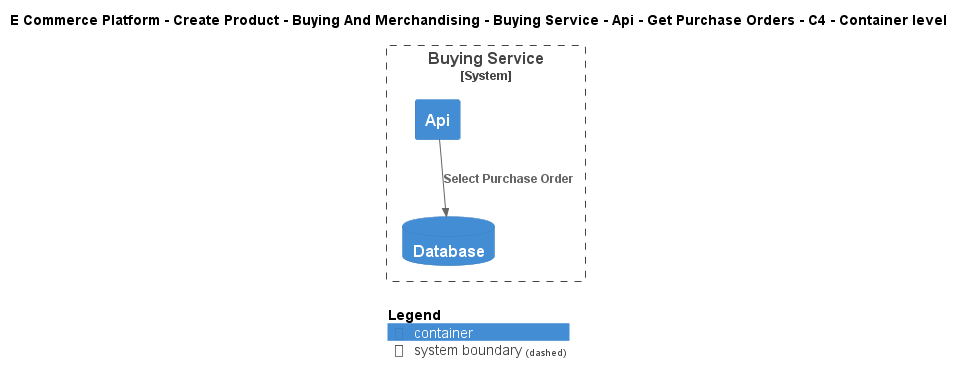

The diagram above was rendered by PlantUML. Its source (embedded in the PNG):
@startuml
!include ..\..\..\..\..\..\..\..\..\.c4s\C4_Container.puml

AddElementTag("c4interflow:lifecycle:new", $bgColor=green, $fontColor=#ffffff, $borderColor=green, $shadowing="False")
AddElementTag("c4interflow:lifecycle:changed", $bgColor=orange, $fontColor=#ffffff, $borderColor=orange, $shadowing="False")
AddElementTag("c4interflow:lifecycle:removed", $bgColor=red, $fontColor=#ffffff, $borderColor=red, $shadowing="False")

AddRelTag("c4interflow:lifecycle:new", $textColor=green, $lineColor=green)
AddRelTag("c4interflow:lifecycle:changed", $textColor=orange, $lineColor=orange)
AddRelTag("c4interflow:lifecycle:removed", $textColor=red, $lineColor=red)

SHOW_PERSON_PORTRAIT()
LAYOUT_TOP_DOWN()

skinparam linetype polyline

title E Commerce Platform - Create Product - Buying And Merchandising - Buying Service - Api - Get Purchase Orders - C4 - Container level


System_Boundary(ECommercePlatform.CreateProduct.BuyingAndMerchandising.SoftwareSystems.BuyingService, "Buying Service") {
    Container(ECommercePlatform.CreateProduct.BuyingAndMerchandising.SoftwareSystems.BuyingService.Containers.Api, "Api", "", "")
    ContainerDb(ECommercePlatform.CreateProduct.BuyingAndMerchandising.SoftwareSystems.BuyingService.Containers.Database, "Database", "", "")
}

Rel(ECommercePlatform.CreateProduct.BuyingAndMerchandising.SoftwareSystems.BuyingService.Containers.Api, ECommercePlatform.CreateProduct.BuyingAndMerchandising.SoftwareSystems.BuyingService.Containers.Database, "Select Purchase Order")


SHOW_LEGEND()
@enduml